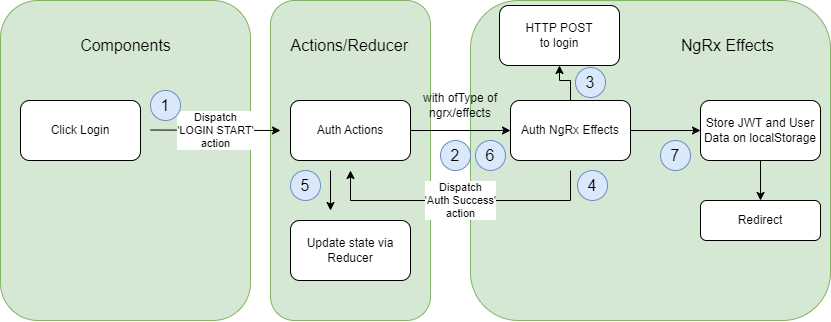

The diagram above was exported from draw.io. Its source (the exported page's mxGraphModel, read from the mxfile embedded in the PNG):
<mxGraphModel dx="1195" dy="616" grid="1" gridSize="10" guides="1" tooltips="1" connect="1" arrows="1" fold="1" page="1" pageScale="1" pageWidth="850" pageHeight="1100" math="0" shadow="0">
  <root>
    <mxCell id="0" />
    <mxCell id="1" parent="0" />
    <mxCell id="BngKVvFFxSnnFN0CHKpN-50" value="" style="rounded=1;whiteSpace=wrap;html=1;fontSize=16;fillColor=#d5e8d4;strokeColor=#82b366;" vertex="1" parent="1">
      <mxGeometry x="480" y="20" width="360" height="320" as="geometry" />
    </mxCell>
    <mxCell id="BngKVvFFxSnnFN0CHKpN-48" value="" style="rounded=1;whiteSpace=wrap;html=1;fontSize=16;fillColor=#d5e8d4;strokeColor=#82b366;" vertex="1" parent="1">
      <mxGeometry x="280" y="20" width="160" height="320" as="geometry" />
    </mxCell>
    <mxCell id="BngKVvFFxSnnFN0CHKpN-45" value="" style="rounded=1;whiteSpace=wrap;html=1;fontSize=16;fillColor=#d5e8d4;strokeColor=#82b366;" vertex="1" parent="1">
      <mxGeometry x="10" y="20" width="250" height="320" as="geometry" />
    </mxCell>
    <mxCell id="BngKVvFFxSnnFN0CHKpN-1" value="Click Login" style="rounded=1;whiteSpace=wrap;html=1;" vertex="1" parent="1">
      <mxGeometry x="30" y="120" width="120" height="60" as="geometry" />
    </mxCell>
    <mxCell id="BngKVvFFxSnnFN0CHKpN-14" value="" style="endArrow=classic;html=1;rounded=0;" edge="1" parent="1">
      <mxGeometry relative="1" as="geometry">
        <mxPoint x="160" y="149.5" as="sourcePoint" />
        <mxPoint x="290" y="150" as="targetPoint" />
      </mxGeometry>
    </mxCell>
    <mxCell id="BngKVvFFxSnnFN0CHKpN-15" value="Dispatch &lt;br&gt;'LOGIN START' &lt;br&gt;action" style="edgeLabel;resizable=0;html=1;align=center;verticalAlign=middle;" connectable="0" vertex="1" parent="BngKVvFFxSnnFN0CHKpN-14">
      <mxGeometry relative="1" as="geometry">
        <mxPoint as="offset" />
      </mxGeometry>
    </mxCell>
    <mxCell id="BngKVvFFxSnnFN0CHKpN-25" style="edgeStyle=orthogonalEdgeStyle;rounded=0;orthogonalLoop=1;jettySize=auto;html=1;entryX=0;entryY=0.5;entryDx=0;entryDy=0;" edge="1" parent="1" source="BngKVvFFxSnnFN0CHKpN-16" target="BngKVvFFxSnnFN0CHKpN-24">
      <mxGeometry relative="1" as="geometry" />
    </mxCell>
    <mxCell id="BngKVvFFxSnnFN0CHKpN-16" value="Auth Actions" style="rounded=1;whiteSpace=wrap;html=1;" vertex="1" parent="1">
      <mxGeometry x="300" y="120" width="120" height="60" as="geometry" />
    </mxCell>
    <mxCell id="BngKVvFFxSnnFN0CHKpN-17" value="HTTP POST&lt;br&gt;to login" style="rounded=1;whiteSpace=wrap;html=1;" vertex="1" parent="1">
      <mxGeometry x="509" y="25" width="120" height="60" as="geometry" />
    </mxCell>
    <mxCell id="BngKVvFFxSnnFN0CHKpN-22" value="" style="endArrow=classic;html=1;rounded=0;" edge="1" parent="1">
      <mxGeometry relative="1" as="geometry">
        <mxPoint x="580" y="190" as="sourcePoint" />
        <mxPoint x="360" y="190" as="targetPoint" />
        <Array as="points">
          <mxPoint x="580" y="220" />
          <mxPoint x="360" y="220" />
        </Array>
      </mxGeometry>
    </mxCell>
    <mxCell id="BngKVvFFxSnnFN0CHKpN-23" value="Dispatch &lt;br&gt;'Auth Success' &lt;br&gt;action" style="edgeLabel;resizable=0;html=1;align=center;verticalAlign=middle;" connectable="0" vertex="1" parent="BngKVvFFxSnnFN0CHKpN-22">
      <mxGeometry relative="1" as="geometry">
        <mxPoint as="offset" />
      </mxGeometry>
    </mxCell>
    <mxCell id="BngKVvFFxSnnFN0CHKpN-28" style="edgeStyle=orthogonalEdgeStyle;rounded=0;orthogonalLoop=1;jettySize=auto;html=1;entryX=0;entryY=0.5;entryDx=0;entryDy=0;" edge="1" parent="1" source="BngKVvFFxSnnFN0CHKpN-24" target="BngKVvFFxSnnFN0CHKpN-27">
      <mxGeometry relative="1" as="geometry" />
    </mxCell>
    <mxCell id="BngKVvFFxSnnFN0CHKpN-33" style="edgeStyle=orthogonalEdgeStyle;rounded=0;orthogonalLoop=1;jettySize=auto;html=1;entryX=0.5;entryY=1;entryDx=0;entryDy=0;" edge="1" parent="1" source="BngKVvFFxSnnFN0CHKpN-24" target="BngKVvFFxSnnFN0CHKpN-17">
      <mxGeometry relative="1" as="geometry" />
    </mxCell>
    <mxCell id="BngKVvFFxSnnFN0CHKpN-24" value="Auth NgRx Effects" style="rounded=1;whiteSpace=wrap;html=1;" vertex="1" parent="1">
      <mxGeometry x="520" y="120" width="120" height="60" as="geometry" />
    </mxCell>
    <mxCell id="BngKVvFFxSnnFN0CHKpN-26" value="with ofType of ngrx/effects" style="text;html=1;strokeColor=none;fillColor=none;align=center;verticalAlign=middle;whiteSpace=wrap;rounded=0;" vertex="1" parent="1">
      <mxGeometry x="410" y="110" width="120" height="30" as="geometry" />
    </mxCell>
    <mxCell id="BngKVvFFxSnnFN0CHKpN-30" style="edgeStyle=orthogonalEdgeStyle;rounded=0;orthogonalLoop=1;jettySize=auto;html=1;" edge="1" parent="1" source="BngKVvFFxSnnFN0CHKpN-27" target="BngKVvFFxSnnFN0CHKpN-29">
      <mxGeometry relative="1" as="geometry" />
    </mxCell>
    <mxCell id="BngKVvFFxSnnFN0CHKpN-27" value="Store JWT and User Data on localStorage" style="rounded=1;whiteSpace=wrap;html=1;" vertex="1" parent="1">
      <mxGeometry x="710" y="120" width="120" height="60" as="geometry" />
    </mxCell>
    <mxCell id="BngKVvFFxSnnFN0CHKpN-29" value="Redirect" style="rounded=1;whiteSpace=wrap;html=1;" vertex="1" parent="1">
      <mxGeometry x="710" y="220" width="120" height="40" as="geometry" />
    </mxCell>
    <mxCell id="BngKVvFFxSnnFN0CHKpN-34" value="Update state via Reducer" style="rounded=1;whiteSpace=wrap;html=1;" vertex="1" parent="1">
      <mxGeometry x="300" y="240" width="120" height="60" as="geometry" />
    </mxCell>
    <mxCell id="BngKVvFFxSnnFN0CHKpN-36" value="" style="endArrow=classic;html=1;rounded=0;" edge="1" parent="1">
      <mxGeometry width="50" height="50" relative="1" as="geometry">
        <mxPoint x="340" y="190" as="sourcePoint" />
        <mxPoint x="340" y="230" as="targetPoint" />
      </mxGeometry>
    </mxCell>
    <mxCell id="BngKVvFFxSnnFN0CHKpN-38" value="&lt;font style=&quot;font-size: 16px;&quot;&gt;1&lt;/font&gt;" style="ellipse;whiteSpace=wrap;html=1;aspect=fixed;fillColor=#dae8fc;strokeColor=#6c8ebf;" vertex="1" parent="1">
      <mxGeometry x="160" y="110" width="30" height="30" as="geometry" />
    </mxCell>
    <mxCell id="BngKVvFFxSnnFN0CHKpN-39" value="&lt;font style=&quot;font-size: 16px;&quot;&gt;2&lt;/font&gt;" style="ellipse;whiteSpace=wrap;html=1;aspect=fixed;fillColor=#dae8fc;strokeColor=#6c8ebf;" vertex="1" parent="1">
      <mxGeometry x="450" y="160" width="30" height="30" as="geometry" />
    </mxCell>
    <mxCell id="BngKVvFFxSnnFN0CHKpN-40" value="&lt;font style=&quot;font-size: 16px;&quot;&gt;3&lt;/font&gt;" style="ellipse;whiteSpace=wrap;html=1;aspect=fixed;fillColor=#dae8fc;strokeColor=#6c8ebf;" vertex="1" parent="1">
      <mxGeometry x="585" y="87" width="30" height="30" as="geometry" />
    </mxCell>
    <mxCell id="BngKVvFFxSnnFN0CHKpN-41" value="&lt;font style=&quot;font-size: 16px;&quot;&gt;4&lt;/font&gt;" style="ellipse;whiteSpace=wrap;html=1;aspect=fixed;fillColor=#dae8fc;strokeColor=#6c8ebf;" vertex="1" parent="1">
      <mxGeometry x="587" y="190" width="30" height="30" as="geometry" />
    </mxCell>
    <mxCell id="BngKVvFFxSnnFN0CHKpN-42" value="&lt;font style=&quot;font-size: 16px;&quot;&gt;5&lt;/font&gt;" style="ellipse;whiteSpace=wrap;html=1;aspect=fixed;fillColor=#dae8fc;strokeColor=#6c8ebf;" vertex="1" parent="1">
      <mxGeometry x="300" y="190" width="30" height="30" as="geometry" />
    </mxCell>
    <mxCell id="BngKVvFFxSnnFN0CHKpN-43" value="&lt;font style=&quot;font-size: 16px;&quot;&gt;6&lt;/font&gt;" style="ellipse;whiteSpace=wrap;html=1;aspect=fixed;fillColor=#dae8fc;strokeColor=#6c8ebf;" vertex="1" parent="1">
      <mxGeometry x="485" y="160" width="30" height="30" as="geometry" />
    </mxCell>
    <mxCell id="BngKVvFFxSnnFN0CHKpN-44" value="&lt;font style=&quot;font-size: 16px;&quot;&gt;7&lt;/font&gt;" style="ellipse;whiteSpace=wrap;html=1;aspect=fixed;fillColor=#dae8fc;strokeColor=#6c8ebf;" vertex="1" parent="1">
      <mxGeometry x="670" y="160" width="30" height="30" as="geometry" />
    </mxCell>
    <mxCell id="BngKVvFFxSnnFN0CHKpN-47" value="Components" style="text;html=1;strokeColor=none;fillColor=none;align=center;verticalAlign=middle;whiteSpace=wrap;rounded=0;fontSize=16;" vertex="1" parent="1">
      <mxGeometry x="77.5" y="50" width="115" height="30" as="geometry" />
    </mxCell>
    <mxCell id="BngKVvFFxSnnFN0CHKpN-49" value="&amp;nbsp;Actions/Reducer" style="text;html=1;strokeColor=none;fillColor=none;align=center;verticalAlign=middle;whiteSpace=wrap;rounded=0;fontSize=16;" vertex="1" parent="1">
      <mxGeometry x="300" y="40" width="115" height="50" as="geometry" />
    </mxCell>
    <mxCell id="BngKVvFFxSnnFN0CHKpN-51" value="NgRx Effects" style="text;html=1;strokeColor=none;fillColor=none;align=center;verticalAlign=middle;whiteSpace=wrap;rounded=0;fontSize=16;" vertex="1" parent="1">
      <mxGeometry x="680" y="30" width="115" height="70" as="geometry" />
    </mxCell>
  </root>
</mxGraphModel>